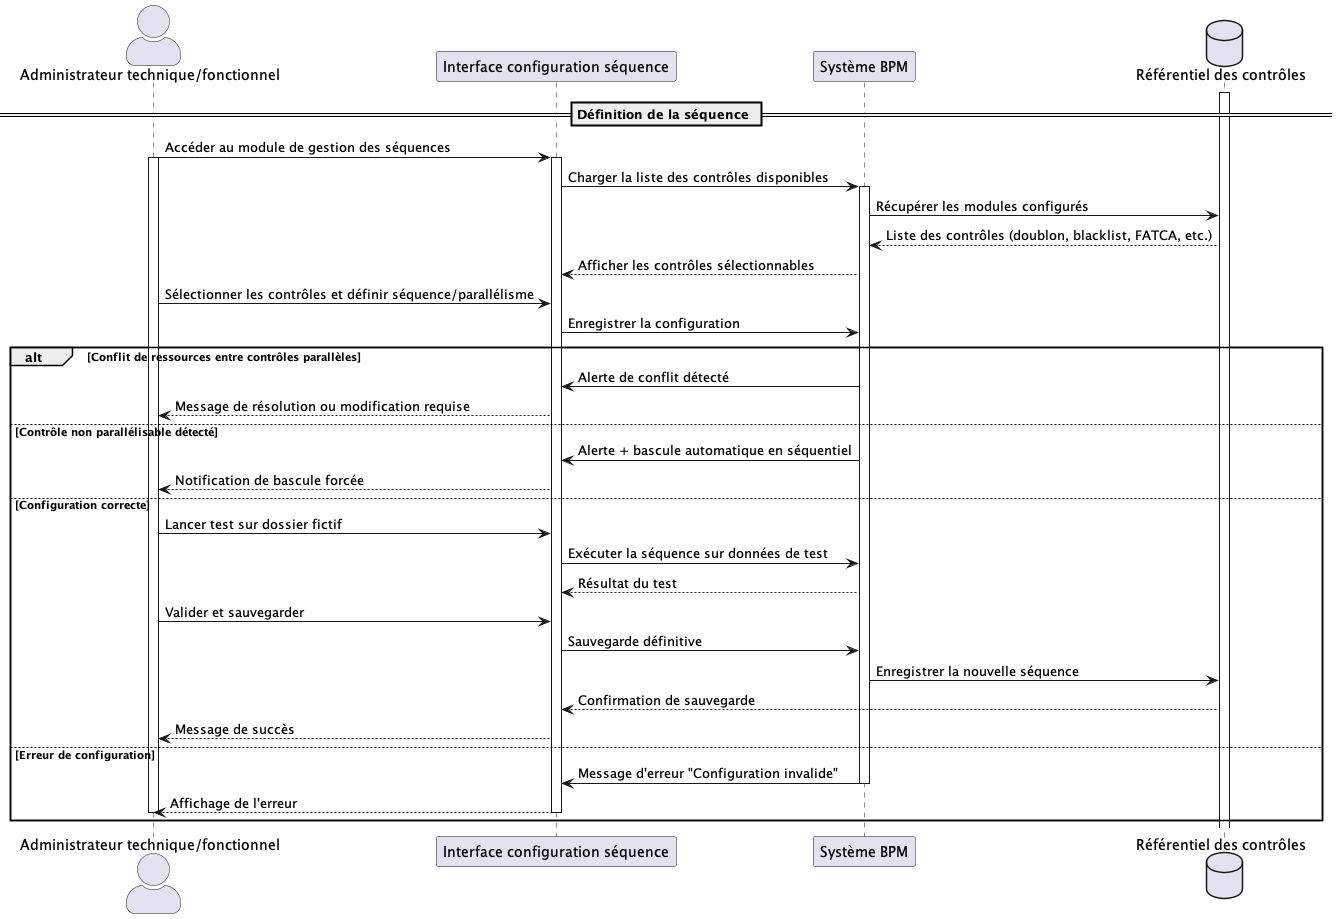

The diagram above was rendered by PlantUML. Its source (embedded in the PNG):
@startuml UC054
skinparam actorStyle awesome

actor "Administrateur technique/fonctionnel" as Admin
participant "Interface configuration séquence" as UI
participant "Système BPM" as BPM
database "Référentiel des contrôles" as DB

== Définition de la séquence ==
activate DB
Admin -> UI : Accéder au module de gestion des séquences
activate Admin
activate UI
UI -> BPM : Charger la liste des contrôles disponibles
activate BPM
BPM -> DB : Récupérer les modules configurés
DB --> BPM : Liste des contrôles (doublon, blacklist, FATCA, etc.)
BPM --> UI : Afficher les contrôles sélectionnables

Admin -> UI : Sélectionner les contrôles et définir séquence/parallélisme
UI -> BPM : Enregistrer la configuration

alt Conflit de ressources entre contrôles parallèles
    BPM -> UI : Alerte de conflit détecté
    UI --> Admin : Message de résolution ou modification requise
else Contrôle non parallélisable détecté
    BPM -> UI : Alerte + bascule automatique en séquentiel
    UI --> Admin : Notification de bascule forcée
else Configuration correcte
    Admin -> UI : Lancer test sur dossier fictif
    UI -> BPM : Exécuter la séquence sur données de test
    BPM --> UI : Résultat du test
    Admin -> UI : Valider et sauvegarder
    UI -> BPM : Sauvegarde définitive
    BPM -> DB : Enregistrer la nouvelle séquence
    DB --> UI : Confirmation de sauvegarde
    UI --> Admin : Message de succès
else Erreur de configuration
    BPM -> UI : Message d'erreur "Configuration invalide"
    deactivate BPM
    UI --> Admin : Affichage de l'erreur
    deactivate UI   
    deactivate Admin
end

@enduml